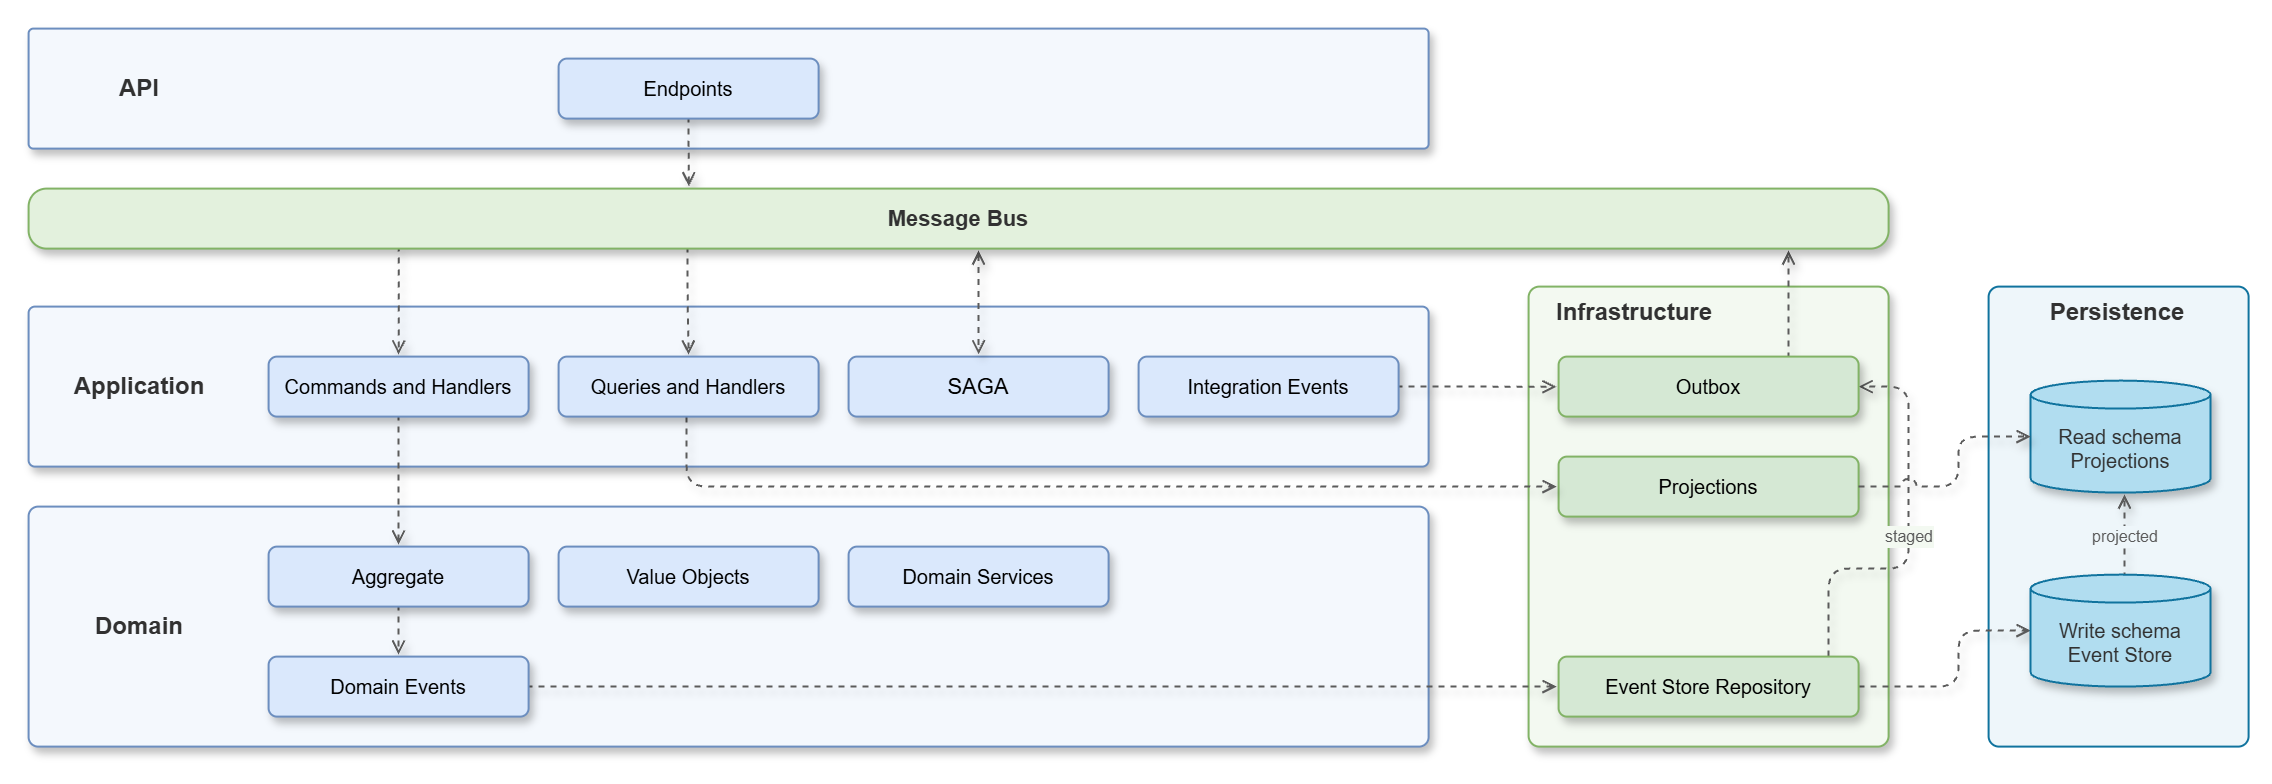

The diagram above was exported from draw.io. Its source (the exported page's mxGraphModel, read from the mxfile embedded in the PNG):
<mxGraphModel dx="1603" dy="737" grid="1" gridSize="10" guides="1" tooltips="1" connect="1" arrows="1" fold="1" page="1" pageScale="1" pageWidth="900" pageHeight="500" math="0" shadow="0">
  <root>
    <mxCell id="0" />
    <mxCell id="1" parent="0" />
    <mxCell id="RpdsBuO_UHGIoZBkU0MH-43" parent="1" style="rounded=1;arcSize=4;whiteSpace=wrap;html=1;fillColor=#F4F8FD;strokeColor=#6C8EBF;shadow=1;" value="" vertex="1">
      <mxGeometry height="60" width="700" x="20" y="40" as="geometry" />
    </mxCell>
    <mxCell id="RpdsBuO_UHGIoZBkU0MH-44" parent="1" style="text;html=1;align=center;verticalAlign=middle;strokeColor=none;fillColor=none;fontSize=12;fontStyle=1;fontFamily=Helvetica;fontColor=#313131;shadow=1;" value="API" vertex="1">
      <mxGeometry height="60" width="110" x="20" y="40" as="geometry" />
    </mxCell>
    <mxCell id="RpdsBuO_UHGIoZBkU0MH-45" parent="1" style="rounded=1;arcSize=4;whiteSpace=wrap;html=1;fillColor=#F4F8FD;strokeColor=#6C8EBF;shadow=1;" value="" vertex="1">
      <mxGeometry height="80" width="700" x="20" y="179" as="geometry" />
    </mxCell>
    <mxCell id="RpdsBuO_UHGIoZBkU0MH-46" parent="1" style="text;html=1;align=center;verticalAlign=middle;strokeColor=none;fillColor=none;fontSize=12;fontStyle=1;fontFamily=Helvetica;fontColor=#313131;shadow=1;" value="Application" vertex="1">
      <mxGeometry height="80" width="110" x="20" y="179" as="geometry" />
    </mxCell>
    <mxCell id="RpdsBuO_UHGIoZBkU0MH-47" parent="1" style="rounded=1;arcSize=4;whiteSpace=wrap;html=1;fillColor=#F4F8FD;strokeColor=#6C8EBF;shadow=1;" value="" vertex="1">
      <mxGeometry height="120" width="700" x="20" y="279" as="geometry" />
    </mxCell>
    <mxCell id="RpdsBuO_UHGIoZBkU0MH-48" parent="1" style="text;html=1;align=center;verticalAlign=middle;strokeColor=none;fillColor=none;fontSize=12;fontStyle=1;fontFamily=Helvetica;fontColor=#313131;shadow=1;" value="Domain" vertex="1">
      <mxGeometry height="120" width="110" x="20" y="279" as="geometry" />
    </mxCell>
    <mxCell id="RpdsBuO_UHGIoZBkU0MH-49" parent="1" style="rounded=1;arcSize=14;whiteSpace=wrap;html=1;fillColor=#dae8fc;fontSize=11;fontFamily=Helvetica;strokeColor=#6c8ebf;shadow=1;" value="SAGA" vertex="1">
      <mxGeometry height="30" width="130" x="430" y="204" as="geometry" />
    </mxCell>
    <mxCell id="RpdsBuO_UHGIoZBkU0MH-50" parent="1" style="rounded=1;arcSize=14;whiteSpace=wrap;html=1;fillColor=#dae8fc;fontSize=10;fontFamily=Helvetica;strokeColor=#6c8ebf;shadow=1;" value="Value Objects" vertex="1">
      <mxGeometry height="30" width="130" x="285" y="299" as="geometry" />
    </mxCell>
    <mxCell id="RpdsBuO_UHGIoZBkU0MH-51" parent="1" style="rounded=1;arcSize=3;whiteSpace=wrap;html=1;fillColor=#F3F9F1;strokeColor=#82B366;shadow=1;" value="" vertex="1">
      <mxGeometry height="230" width="180" x="770" y="169" as="geometry" />
    </mxCell>
    <mxCell id="RpdsBuO_UHGIoZBkU0MH-52" parent="1" style="text;html=1;align=left;verticalAlign=middle;strokeColor=none;fillColor=none;fontSize=12;fontStyle=1;fontFamily=Helvetica;fontColor=#313131;shadow=1;" value="Infrastructure" vertex="1">
      <mxGeometry height="22" width="120" x="782" y="171" as="geometry" />
    </mxCell>
    <mxCell id="RpdsBuO_UHGIoZBkU0MH-53" parent="1" style="rounded=1;arcSize=14;whiteSpace=wrap;html=1;fillColor=#d5e8d4;fontSize=10;fontFamily=Helvetica;strokeColor=#82b366;shadow=1;" value="Projections" vertex="1">
      <mxGeometry height="30" width="150" x="785" y="254" as="geometry" />
    </mxCell>
    <mxCell id="RpdsBuO_UHGIoZBkU0MH-54" parent="1" style="rounded=1;arcSize=4;whiteSpace=wrap;html=1;fillColor=#EEF6FA;strokeColor=#10739E;movable=0;resizable=0;rotatable=0;deletable=0;editable=0;locked=1;connectable=0;" value="" vertex="1">
      <mxGeometry height="230" width="130" x="1000" y="169" as="geometry" />
    </mxCell>
    <mxCell id="RpdsBuO_UHGIoZBkU0MH-55" parent="1" style="text;html=1;align=center;verticalAlign=middle;strokeColor=none;fillColor=none;fontSize=12;fontStyle=1;fontFamily=Helvetica;fontColor=#313131;shadow=1;" value="Persistence" vertex="1">
      <mxGeometry height="22" width="80" x="1024" y="171" as="geometry" />
    </mxCell>
    <mxCell id="RpdsBuO_UHGIoZBkU0MH-56" parent="1" style="shape=cylinder3;boundedLbl=1;backgroundOutline=1;size=7;whiteSpace=wrap;html=1;fillColor=#B1DDF0;strokeColor=#10739E;fontSize=10;fontFamily=Helvetica;fontColor=#313131;shadow=1;" value="Read schema&lt;br&gt;Projections" vertex="1">
      <mxGeometry height="56" width="90" x="1021" y="216" as="geometry" />
    </mxCell>
    <mxCell id="RpdsBuO_UHGIoZBkU0MH-57" edge="1" parent="1" style="edgeStyle=orthogonalEdgeStyle;rounded=1;html=1;strokeColor=#5B5B5B;strokeWidth=1;endArrow=open;endFill=0;endSize=5;fontSize=9;fontColor=#5B5B5B;labelBackgroundColor=#FFFFFF;exitX=0.5;exitY=1;entryX=0.355;entryY=-0.005;exitDx=0;exitDy=0;entryDx=0;entryDy=0;entryPerimeter=0;dashed=1;shadow=1;" value="">
      <mxGeometry relative="1" x="-0.0609" as="geometry">
        <mxPoint x="350" y="84" as="sourcePoint" />
        <mxPoint x="350.15" y="118.85000000000002" as="targetPoint" />
      </mxGeometry>
    </mxCell>
    <mxCell id="RpdsBuO_UHGIoZBkU0MH-58" edge="1" parent="1" style="edgeStyle=orthogonalEdgeStyle;rounded=1;html=1;strokeColor=#5B5B5B;strokeWidth=1;endArrow=open;endFill=0;endSize=5;fontSize=9;fontColor=#5B5B5B;labelBackgroundColor=#FFFFFF;exitX=0.199;exitY=1.113;entryX=0.5;entryY=0;exitDx=0;exitDy=0;exitPerimeter=0;dashed=1;shadow=1;" value="">
      <mxGeometry relative="1" as="geometry">
        <mxPoint x="205.07000000000005" y="148.39" as="sourcePoint" />
        <mxPoint x="205" y="203" as="targetPoint" />
      </mxGeometry>
    </mxCell>
    <mxCell id="RpdsBuO_UHGIoZBkU0MH-59" edge="1" parent="1" style="edgeStyle=orthogonalEdgeStyle;rounded=1;html=1;strokeColor=#5B5B5B;strokeWidth=1;endArrow=open;endFill=0;endSize=5;fontSize=9;fontColor=#5B5B5B;labelBackgroundColor=#FFFFFF;startArrow=open;startFill=0;startSize=5;dashed=1;shadow=1;" value="">
      <mxGeometry relative="1" x="0.0407" as="geometry">
        <mxPoint x="495" y="151" as="sourcePoint" />
        <mxPoint x="495" y="202.89" as="targetPoint" />
      </mxGeometry>
    </mxCell>
    <mxCell id="RpdsBuO_UHGIoZBkU0MH-60" edge="1" parent="1" style="edgeStyle=orthogonalEdgeStyle;rounded=1;html=1;strokeColor=#5B5B5B;strokeWidth=1;endArrow=open;endFill=0;endSize=5;fontSize=9;fontColor=#5B5B5B;labelBackgroundColor=#FFFFFF;exitX=1;exitY=0.5;entryX=-0.007;entryY=0.502;entryDx=0;entryDy=0;entryPerimeter=0;dashed=1;shadow=1;" target="RpdsBuO_UHGIoZBkU0MH-70" value="">
      <mxGeometry relative="1" x="-0.0743" as="geometry">
        <mxPoint x="704" y="219" as="sourcePoint" />
        <mxPoint x="784" y="219" as="targetPoint" />
      </mxGeometry>
    </mxCell>
    <mxCell id="RpdsBuO_UHGIoZBkU0MH-61" edge="1" parent="1" style="edgeStyle=orthogonalEdgeStyle;rounded=1;html=1;strokeColor=#5B5B5B;strokeWidth=1;endArrow=open;endFill=0;endSize=5;fontSize=9;fontColor=#5B5B5B;labelBackgroundColor=#FFFFFF;exitX=0.8;exitY=0;dashed=1;shadow=1;" value="">
      <mxGeometry relative="1" as="geometry">
        <mxPoint x="900" y="205" as="sourcePoint" />
        <mxPoint x="900" y="151" as="targetPoint" />
      </mxGeometry>
    </mxCell>
    <mxCell id="RpdsBuO_UHGIoZBkU0MH-62" edge="1" parent="1" style="edgeStyle=orthogonalEdgeStyle;rounded=1;html=1;strokeColor=#5B5B5B;strokeWidth=1;endArrow=open;endFill=0;endSize=5;fontSize=9;fontColor=#5B5B5B;labelBackgroundColor=#FFFFFF;exitX=0.5;exitY=1;entryX=0;entryY=0.5;dashed=1;shadow=1;" value="">
      <mxGeometry relative="1" as="geometry">
        <Array as="points">
          <mxPoint x="349" y="269" />
        </Array>
        <mxPoint x="349" y="234" as="sourcePoint" />
        <mxPoint x="784.0000000000001" y="269" as="targetPoint" />
      </mxGeometry>
    </mxCell>
    <mxCell id="RpdsBuO_UHGIoZBkU0MH-63" edge="1" parent="1" source="RpdsBuO_UHGIoZBkU0MH-79" style="edgeStyle=orthogonalEdgeStyle;rounded=1;html=1;strokeColor=#5B5B5B;strokeWidth=1;endArrow=open;endFill=0;endSize=5;fontSize=9;fontColor=#5B5B5B;dashed=1;labelBackgroundColor=#F3F9F1;exitX=0.9;exitY=0;exitDx=0;exitDy=0;entryX=1;entryY=0.5;entryDx=0;entryDy=0;shadow=1;" target="RpdsBuO_UHGIoZBkU0MH-70" value="&lt;font style=&quot;font-size: 8px;&quot;&gt;staged&lt;/font&gt;">
      <mxGeometry relative="1" as="geometry">
        <Array as="points">
          <mxPoint x="920" y="310" />
          <mxPoint x="960" y="310" />
          <mxPoint x="960" y="219" />
        </Array>
      </mxGeometry>
    </mxCell>
    <mxCell id="RpdsBuO_UHGIoZBkU0MH-64" edge="1" parent="1" style="edgeStyle=orthogonalEdgeStyle;rounded=1;html=1;strokeColor=#5B5B5B;strokeWidth=1;endArrow=open;endFill=0;endSize=5;fontSize=9;fontColor=#5B5B5B;labelBackgroundColor=#FFFFFF;exitX=0.5;exitY=1;entryX=0.5;entryY=0;dashed=1;shadow=1;" value="">
      <mxGeometry relative="1" as="geometry">
        <mxPoint x="205" y="233" as="sourcePoint" />
        <mxPoint x="205" y="298" as="targetPoint" />
      </mxGeometry>
    </mxCell>
    <mxCell id="RpdsBuO_UHGIoZBkU0MH-65" edge="1" parent="1" style="edgeStyle=orthogonalEdgeStyle;rounded=1;html=1;strokeColor=#5B5B5B;strokeWidth=1;endArrow=open;endFill=0;endSize=5;fontSize=9;fontColor=#5B5B5B;labelBackgroundColor=#FFFFFF;exitX=0.5;exitY=1;entryX=0.5;entryY=0;dashed=1;shadow=1;" value="">
      <mxGeometry relative="1" as="geometry">
        <mxPoint x="205" y="328" as="sourcePoint" />
        <mxPoint x="205" y="353" as="targetPoint" />
      </mxGeometry>
    </mxCell>
    <mxCell id="RpdsBuO_UHGIoZBkU0MH-66" edge="1" parent="1" style="edgeStyle=orthogonalEdgeStyle;rounded=1;html=1;strokeColor=#5B5B5B;strokeWidth=1;endArrow=open;endFill=0;endSize=5;fontSize=9;fontColor=#5B5B5B;labelBackgroundColor=#FFFFFF;exitX=1;exitY=0.5;entryX=0;entryY=0.5;dashed=1;shadow=1;" value="">
      <mxGeometry relative="1" as="geometry">
        <mxPoint x="269" y="369" as="sourcePoint" />
        <mxPoint x="784" y="369" as="targetPoint" />
      </mxGeometry>
    </mxCell>
    <mxCell id="RpdsBuO_UHGIoZBkU0MH-67" edge="1" parent="1" source="RpdsBuO_UHGIoZBkU0MH-79" style="edgeStyle=orthogonalEdgeStyle;rounded=1;html=1;strokeColor=#5B5B5B;strokeWidth=1;endArrow=open;endFill=0;endSize=5;fontSize=9;fontColor=#5B5B5B;dashed=1;labelBackgroundColor=#FFFFFF;exitX=1;exitY=0.5;exitDx=0;exitDy=0;entryX=0;entryY=0.5;entryDx=0;entryDy=0;entryPerimeter=0;shadow=1;" target="RpdsBuO_UHGIoZBkU0MH-81" value="">
      <mxGeometry relative="1" as="geometry">
        <Array as="points">
          <mxPoint x="985" y="369" />
          <mxPoint x="985" y="341" />
        </Array>
      </mxGeometry>
    </mxCell>
    <mxCell id="RpdsBuO_UHGIoZBkU0MH-68" edge="1" parent="1" style="edgeStyle=orthogonalEdgeStyle;rounded=1;html=1;strokeColor=#5B5B5B;strokeWidth=1;endArrow=open;endFill=0;endSize=5;fontSize=9;fontColor=#5B5B5B;labelBackgroundColor=#FFFFFF;dashed=1;exitX=0.5;exitY=0;entryX=0.5;entryY=1;entryDy=3;entryPerimeter=0;labelBackgroundColor=#EEF6FA;shadow=1;" value="&lt;font style=&quot;font-size: 8px;&quot;&gt;projected&lt;/font&gt;">
      <mxGeometry relative="1" as="geometry">
        <mxPoint x="1068" y="315" as="sourcePoint" />
        <mxPoint x="1068" y="273" as="targetPoint" />
      </mxGeometry>
    </mxCell>
    <mxCell id="RpdsBuO_UHGIoZBkU0MH-69" edge="1" parent="1" style="edgeStyle=orthogonalEdgeStyle;rounded=1;html=1;strokeColor=#5B5B5B;strokeWidth=1;endArrow=open;endFill=0;endSize=5;fontSize=9;fontColor=#5B5B5B;labelBackgroundColor=#FFFFFF;exitX=0.5;exitY=1;entryX=0.5;entryY=0;exitDx=0;exitDy=0;entryDx=0;entryDy=0;dashed=1;shadow=1;" value="">
      <mxGeometry relative="1" x="-0.3394" as="geometry">
        <mxPoint x="349.5" y="149" as="sourcePoint" />
        <mxPoint x="350" y="203" as="targetPoint" />
      </mxGeometry>
    </mxCell>
    <mxCell id="RpdsBuO_UHGIoZBkU0MH-70" parent="1" style="rounded=1;arcSize=14;whiteSpace=wrap;html=1;fillColor=#d5e8d4;fontSize=10;fontFamily=Helvetica;strokeColor=#82b366;shadow=1;" value="Outbox" vertex="1">
      <mxGeometry height="30" width="150" x="785" y="204" as="geometry" />
    </mxCell>
    <mxCell id="RpdsBuO_UHGIoZBkU0MH-71" parent="1" style="rounded=1;arcSize=14;whiteSpace=wrap;html=1;fillColor=#dae8fc;fontSize=10;fontFamily=Helvetica;strokeColor=#6c8ebf;shadow=1;" value="Integration Events" vertex="1">
      <mxGeometry height="30" width="130" x="575" y="204" as="geometry" />
    </mxCell>
    <mxCell id="RpdsBuO_UHGIoZBkU0MH-72" parent="1" style="rounded=1;arcSize=30;whiteSpace=wrap;html=1;fillColor=#E3F1DD;strokeColor=#82B366;fontSize=11;fontStyle=1;fontFamily=Helvetica;fontColor=#313131;shadow=1;" value="Message Bus" vertex="1">
      <mxGeometry height="30" width="930" x="20" y="120" as="geometry" />
    </mxCell>
    <mxCell id="RpdsBuO_UHGIoZBkU0MH-73" parent="1" style="rounded=1;arcSize=14;whiteSpace=wrap;html=1;fillColor=#dae8fc;fontSize=10;fontFamily=Helvetica;strokeColor=#6c8ebf;shadow=1;" value="Commands and Handlers" vertex="1">
      <mxGeometry height="30" width="130" x="140" y="204" as="geometry" />
    </mxCell>
    <mxCell id="RpdsBuO_UHGIoZBkU0MH-74" parent="1" style="rounded=1;arcSize=14;whiteSpace=wrap;html=1;fillColor=#dae8fc;fontSize=10;fontFamily=Helvetica;strokeColor=#6c8ebf;shadow=1;" value="Queries and Handlers" vertex="1">
      <mxGeometry height="30" width="130" x="285" y="204" as="geometry" />
    </mxCell>
    <mxCell id="RpdsBuO_UHGIoZBkU0MH-75" parent="1" style="rounded=1;arcSize=14;whiteSpace=wrap;html=1;fillColor=#dae8fc;fontSize=10;fontFamily=Helvetica;strokeColor=#6c8ebf;shadow=1;" value="Aggregate" vertex="1">
      <mxGeometry height="30" width="130" x="140" y="299" as="geometry" />
    </mxCell>
    <mxCell id="RpdsBuO_UHGIoZBkU0MH-76" parent="1" style="rounded=1;arcSize=14;whiteSpace=wrap;html=1;fillColor=#dae8fc;fontSize=10;fontFamily=Helvetica;strokeColor=#6c8ebf;shadow=1;" value="Domain Events" vertex="1">
      <mxGeometry height="30" width="130" x="140" y="354" as="geometry" />
    </mxCell>
    <mxCell id="RpdsBuO_UHGIoZBkU0MH-77" parent="1" style="rounded=1;arcSize=14;whiteSpace=wrap;html=1;fillColor=#dae8fc;fontSize=10;fontFamily=Helvetica;strokeColor=#6c8ebf;shadow=1;" value="Endpoints" vertex="1">
      <mxGeometry height="30" width="130" x="285" y="55" as="geometry" />
    </mxCell>
    <mxCell id="RpdsBuO_UHGIoZBkU0MH-78" parent="1" style="rounded=1;arcSize=14;whiteSpace=wrap;html=1;fillColor=#dae8fc;fontSize=10;fontFamily=Helvetica;strokeColor=#6c8ebf;shadow=1;" value="Domain Services" vertex="1">
      <mxGeometry height="30" width="130" x="430" y="299" as="geometry" />
    </mxCell>
    <mxCell id="RpdsBuO_UHGIoZBkU0MH-79" parent="1" style="rounded=1;arcSize=14;whiteSpace=wrap;html=1;fillColor=#d5e8d4;fontSize=10;fontFamily=Helvetica;strokeColor=#82b366;shadow=1;" value="Event Store Repository" vertex="1">
      <mxGeometry height="30" width="150" x="785" y="354" as="geometry" />
    </mxCell>
    <mxCell id="RpdsBuO_UHGIoZBkU0MH-80" edge="1" parent="1" source="RpdsBuO_UHGIoZBkU0MH-53" style="edgeStyle=orthogonalEdgeStyle;rounded=1;html=1;strokeColor=#5B5B5B;strokeWidth=1;endArrow=open;endFill=0;endSize=5;fontSize=9;fontColor=#5B5B5B;dashed=1;labelBackgroundColor=#FFFFFF;jumpStyle=arc;jumpSize=8;exitX=1;exitY=0.5;exitDx=0;exitDy=0;entryX=0;entryY=0.5;entryDx=0;entryDy=0;entryPerimeter=0;shadow=1;" target="RpdsBuO_UHGIoZBkU0MH-56" value="">
      <mxGeometry relative="1" as="geometry">
        <Array as="points">
          <mxPoint x="985" y="269" />
          <mxPoint x="985" y="244" />
        </Array>
      </mxGeometry>
    </mxCell>
    <mxCell id="RpdsBuO_UHGIoZBkU0MH-81" parent="1" style="shape=cylinder3;boundedLbl=1;backgroundOutline=1;size=7;whiteSpace=wrap;html=1;fillColor=#B1DDF0;strokeColor=#10739E;fontSize=10;fontFamily=Helvetica;fontColor=#313131;shadow=1;" value="Write schema&lt;br&gt;Event Store" vertex="1">
      <mxGeometry height="56" width="90" x="1021" y="313" as="geometry" />
    </mxCell>
  </root>
</mxGraphModel>